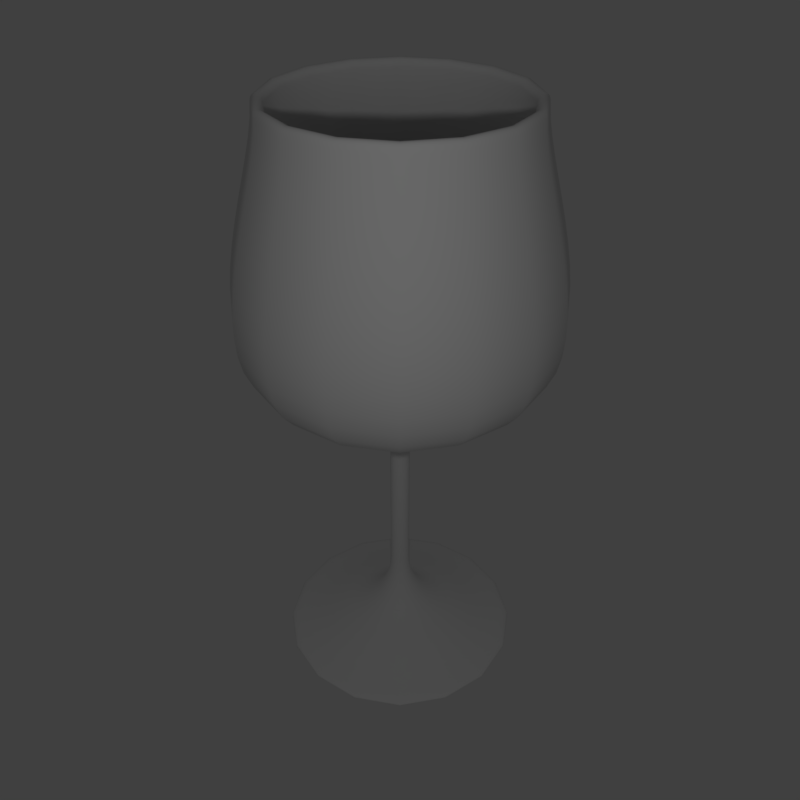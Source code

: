 # Source: wineglass.blend  (saved by Blender 2.79.0; exported with 4.5.12 LTS)
import bpy
from mathutils import Matrix  # noqa: F401  (used for matrix-valued properties, if any)

bpy.ops.wm.read_factory_settings(use_empty=True)
scene = bpy.context.scene
scene.name = 'Scene'

# ---- collections
col_collection_1 = bpy.data.collections.new('Collection 1'); scene.collection.children.link(col_collection_1)

# ---- world
world_world = bpy.data.worlds.new('World'); scene.world = world_world
world_world.color = (0.05088, 0.05088, 0.05088)
world_world.use_sun_shadow = False
world_world.sun_shadow_jitter_overblur = 0.0
world_world.cycles.sampling_method = 'MANUAL'

# ---- cameras
cam_camera = bpy.data.cameras.new('Camera')
cam_camera.clip_end = 100.0
cam_camera.lens = 35.0
cam_camera.sensor_width = 32.0
cam_camera.sensor_height = 18.0
cam_camera.ortho_scale = 7.314
cam_camera.dof.focus_distance = 0.0
cam_camera.dof.aperture_fstop = 128.0

# ---- lights
light_lamp = bpy.data.lights.new('Lamp', 'POINT')
light_lamp.transmission_factor = 0.0
light_lamp.cutoff_distance = 30.0
light_lamp.energy = 100.0
light_lamp.shadow_buffer_clip_start = 1.001
light_lamp.shadow_soft_size = 0.1
light_lamp.shadow_maximum_resolution = 0.006
light_lamp.use_absolute_resolution = True

# ---- curves / text
cu_beziercurve = bpy.data.curves.new('BezierCurve', 'CURVE')
cu_beziercurve.dimensions = '3D'
_sp = cu_beziercurve.splines.new('BEZIER'); _sp.bezier_points.add(10)
_sp.bezier_points.foreach_set('co', [-0.2064, 2.271e-16, 2.336e-07, -0.00636, 1.2, 2.207e-07, -0.05636, 1.2, 2.165e-07, -0.2747, 0.5879, 2.355e-07, -1.006, 0.1, 2.27e-07, -2.506, 0.1, 2.27e-07, -3.806, 1.5, 2.27e-07, -6.006, 1.2, 2.27e-07, -6.006, 1.1, 3.175e-07, -3.806, 1.4, 2.27e-07, -3.006, 0.0, 2.27e-07])
_sp.bezier_points.foreach_set('handle_left', [-0.2064, -0.4432, 2.336e-07, -0.1428, 0.6299, 1.097e-06, -0.0296, 1.313, 4.835e-07, -0.1887, 0.7975, 6.113e-07, -0.5064, 0.1, 2.559e-07, -1.506, 0.1, 2.416e-07, -3.027, 1.274, 2.307e-07, -5.562, 1.21, 5.214e-07, -6.084, 1.095, 4.137e-07, -4.233, 1.523, 3.435e-07, -3.005, 0.3846, 5.619e-07])
_sp.bezier_points.foreach_set('handle_right', [-0.2064, 0.5, 2.336e-07, 0.01441, 1.287, 8.74e-08, -0.1199, 0.9308, -4.177e-07, -0.3483, 0.4085, -8.595e-08, -1.844, 0.1, 1.786e-07, -3.344, 0.1, 2.147e-07, -4.485, 1.697, 2.237e-07, -6.125, 1.197, 1.487e-07, -5.577, 1.127, -2.129e-07, -3.385, 1.279, 1.12e-07, -3.007, -0.1114, 1.3e-07])
for _p, _l, _r in zip(_sp.bezier_points, ['ALIGNED', 'ALIGNED', 'ALIGNED', 'ALIGNED', 'ALIGNED', 'ALIGNED', 'ALIGNED', 'ALIGNED', 'ALIGNED', 'ALIGNED', 'ALIGNED'], ['ALIGNED', 'ALIGNED', 'ALIGNED', 'ALIGNED', 'ALIGNED', 'ALIGNED', 'ALIGNED', 'ALIGNED', 'ALIGNED', 'ALIGNED', 'ALIGNED']): _p.handle_left_type = _l; _p.handle_right_type = _r
_sp.order_u = 0
_sp.order_v = 0
_sp.use_smooth = False
cu_beziercurve.use_path = True
cu_beziercurve.use_path_clamp = True
cu_beziercurve.bevel_resolution = 0
cu_beziercurve.fill_mode = 'HALF'

# ---- objects
ob_wineglass = bpy.data.objects.new('Wineglass', cu_beziercurve)
ob_lamp = bpy.data.objects.new('Lamp', light_lamp)
ob_camera = bpy.data.objects.new('Camera', cam_camera)

# ---- transforms, parenting, visibility, modifiers, constraints
ob_wineglass.location = (0.0, 0.0, 0.0)
ob_wineglass.rotation_euler = (0.0, 1.571, 0.0)
ob_wineglass.lineart.crease_threshold = 0.0
_m = ob_wineglass.modifiers.new('Screw', 'SCREW')
_m.axis = 'X'
ob_lamp.location = (4.0, -4.0, 7.134)
ob_lamp.lock_rotations_4d = False
ob_lamp.empty_display_type = 'ARROWS'
ob_lamp.color = (0.0, 0.0, 0.0, 0.0)
ob_lamp.lineart.crease_threshold = 0.0
ob_camera.location = (5.0, -5.0, 8.064)
ob_camera.rotation_euler = (0.9599, 0.0, 0.7854)
ob_camera.lock_rotations_4d = False
ob_camera.empty_display_type = 'ARROWS'
ob_camera.color = (0.0, 0.0, 0.0, 0.0)
ob_camera.display_type = 'WIRE'
ob_camera.lineart.crease_threshold = 0.0

# ---- collection membership
col_collection_1.objects.link(ob_wineglass)
col_collection_1.objects.link(ob_lamp)
col_collection_1.objects.link(ob_camera)

# ---- scene / render settings (as saved in the file)
scene.camera = ob_camera
scene.frame_start = 1; scene.frame_end = 250; scene.frame_set(1)
scene.render.engine = 'BLENDER_EEVEE_NEXT'
scene.render.resolution_x = 1024
scene.render.resolution_y = 1024
scene.render.resolution_percentage = 50
scene.render.dither_intensity = 0.0
scene.cycles.use_denoising = False
scene.cycles.samples = 128
scene.cycles.sampling_pattern = 'TABULATED_SOBOL'
scene.cycles.use_adaptive_sampling = False
scene.cycles.use_light_tree = False
scene.cycles.blur_glossy = 0.0
scene.cycles.sample_clamp_indirect = 0.0
scene.view_settings.view_transform = 'Standard'
bpy.context.view_layer.update()
